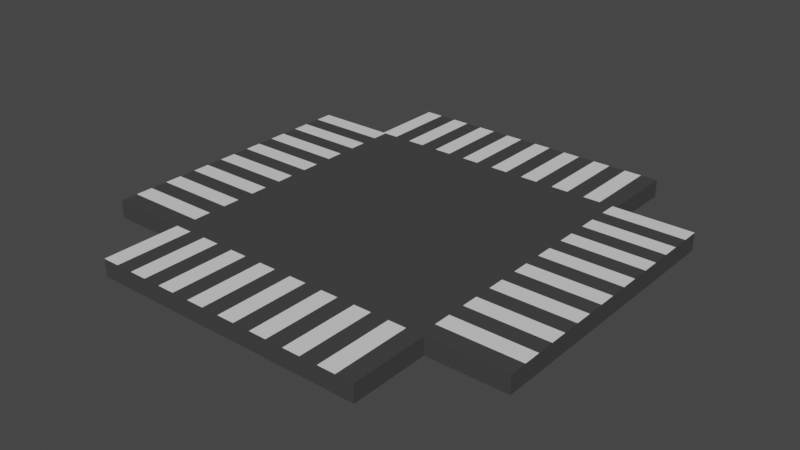 # Source: xroad.blend  (saved by Blender 2.81.16; exported with 4.5.12 LTS)
import bpy
from mathutils import Matrix  # noqa: F401  (used for matrix-valued properties, if any)

bpy.ops.wm.read_factory_settings(use_empty=True)
scene = bpy.context.scene
scene.name = 'Scene'

# ---- collections
col_collection = bpy.data.collections.new('Collection'); scene.collection.children.link(col_collection)

# ---- materials (node trees are filled in below, after node groups)
mat_material = bpy.data.materials.new('Material')
mat_material.alpha_threshold = 0.0
mat_material.use_transparent_shadow = False
mat_material.line_color = (0.0, 0.0, 0.0, 1.0)
mat_material_001 = bpy.data.materials.new('Material.001')
mat_material_001.use_transparent_shadow = False
mat_material_002 = bpy.data.materials.new('Material.002')
mat_material_002.use_transparent_shadow = False
mat_material_005 = bpy.data.materials.new('Material.005')
mat_material_005.alpha_threshold = 0.0
mat_material_005.use_transparent_shadow = False
mat_material_005.line_color = (0.0, 0.0, 0.0, 1.0)
mat_material_004 = bpy.data.materials.new('Material.004')
mat_material_004.use_transparent_shadow = False
mat_material_003 = bpy.data.materials.new('Material.003')
mat_material_003.use_transparent_shadow = False

# ---- material node trees
mat_material.use_nodes = True; mat_material.node_tree.nodes.clear()
_N = mat_material.node_tree.nodes; _L = mat_material.node_tree.links
n0 = _N.new('ShaderNodeOutputMaterial'); n0.name = 'Material Output'; n0.location = (300, 300)
n1 = _N.new('ShaderNodeBsdfPrincipled'); n1.name = 'Principled BSDF'; n1.location = (10, 300)
n1.distribution = 'GGX'
n1.subsurface_method = 'BURLEY'
n1.inputs[2].default_value = 0.4
n1.inputs[3].default_value = 1.45
n1.inputs[27].default_value = (0.0, 0.0, 0.0, 1.0)
n1.inputs[28].default_value = 1.0
_L.new(n1.outputs[0], n0.inputs[0])
n0.is_active_output = True
mat_material_001.use_nodes = True; mat_material_001.node_tree.nodes.clear()
_N = mat_material_001.node_tree.nodes; _L = mat_material_001.node_tree.links
n0 = _N.new('ShaderNodeOutputMaterial'); n0.name = 'Material Output'; n0.location = (300, 300)
n1 = _N.new('ShaderNodeBsdfPrincipled'); n1.name = 'Principled BSDF'; n1.location = (10, 300)
n1.distribution = 'GGX'
n1.subsurface_method = 'BURLEY'
n1.inputs[3].default_value = 1.45
n1.inputs[27].default_value = (0.0, 0.0, 0.0, 1.0)
n1.inputs[28].default_value = 1.0
_L.new(n1.outputs[0], n0.inputs[0])
n0.is_active_output = True
mat_material_002.use_nodes = True; mat_material_002.node_tree.nodes.clear()
_N = mat_material_002.node_tree.nodes; _L = mat_material_002.node_tree.links
n0 = _N.new('ShaderNodeOutputMaterial'); n0.name = 'Material Output'; n0.location = (300, 300)
n1 = _N.new('ShaderNodeBsdfPrincipled'); n1.name = 'Principled BSDF'; n1.location = (10, 300)
n1.distribution = 'GGX'
n1.subsurface_method = 'BURLEY'
n1.inputs[0].default_value = (0.05395, 0.05395, 0.05395, 1.0)
n1.inputs[3].default_value = 1.45
n1.inputs[27].default_value = (0.0, 0.0, 0.0, 1.0)
n1.inputs[28].default_value = 1.0
_L.new(n1.outputs[0], n0.inputs[0])
n0.is_active_output = True
mat_material_005.use_nodes = True; mat_material_005.node_tree.nodes.clear()
_N = mat_material_005.node_tree.nodes; _L = mat_material_005.node_tree.links
n0 = _N.new('ShaderNodeOutputMaterial'); n0.name = 'Material Output'; n0.location = (300, 300)
n1 = _N.new('ShaderNodeBsdfPrincipled'); n1.name = 'Principled BSDF'; n1.location = (10, 300)
n1.distribution = 'GGX'
n1.subsurface_method = 'BURLEY'
n1.inputs[2].default_value = 0.4
n1.inputs[3].default_value = 1.45
n1.inputs[27].default_value = (0.0, 0.0, 0.0, 1.0)
n1.inputs[28].default_value = 1.0
_L.new(n1.outputs[0], n0.inputs[0])
n0.is_active_output = True
mat_material_004.use_nodes = True; mat_material_004.node_tree.nodes.clear()
_N = mat_material_004.node_tree.nodes; _L = mat_material_004.node_tree.links
n0 = _N.new('ShaderNodeOutputMaterial'); n0.name = 'Material Output'; n0.location = (300, 300)
n1 = _N.new('ShaderNodeBsdfPrincipled'); n1.name = 'Principled BSDF'; n1.location = (10, 300)
n1.distribution = 'GGX'
n1.subsurface_method = 'BURLEY'
n1.inputs[3].default_value = 1.45
n1.inputs[27].default_value = (0.0, 0.0, 0.0, 1.0)
n1.inputs[28].default_value = 1.0
_L.new(n1.outputs[0], n0.inputs[0])
n0.is_active_output = True
mat_material_003.use_nodes = True; mat_material_003.node_tree.nodes.clear()
_N = mat_material_003.node_tree.nodes; _L = mat_material_003.node_tree.links
n0 = _N.new('ShaderNodeOutputMaterial'); n0.name = 'Material Output'; n0.location = (300, 300)
n1 = _N.new('ShaderNodeBsdfPrincipled'); n1.name = 'Principled BSDF'; n1.location = (10, 300)
n1.distribution = 'GGX'
n1.subsurface_method = 'BURLEY'
n1.inputs[0].default_value = (0.05395, 0.05395, 0.05395, 1.0)
n1.inputs[3].default_value = 1.45
n1.inputs[27].default_value = (0.0, 0.0, 0.0, 1.0)
n1.inputs[28].default_value = 1.0
_L.new(n1.outputs[0], n0.inputs[0])
n0.is_active_output = True

# ---- world
world_world = bpy.data.worlds.new('World'); scene.world = world_world
world_world.use_nodes = True; world_world.node_tree.nodes.clear()
_N = world_world.node_tree.nodes; _L = world_world.node_tree.links
n0 = _N.new('ShaderNodeOutputWorld'); n0.name = 'World Output'; n0.location = (300, 300)
n1 = _N.new('ShaderNodeBackground'); n1.name = 'Background'; n1.location = (10, 300)
n1.inputs[0].default_value = (0.05088, 0.05088, 0.05088, 1.0)
_L.new(n1.outputs[0], n0.inputs[0])
n0.is_active_output = True
world_world.color = (0.05088, 0.05088, 0.05088)
world_world.use_sun_shadow = False
world_world.sun_shadow_jitter_overblur = 0.0

# ---- meshes
me_cube = bpy.data.meshes.new('Cube')
me_cube.from_pydata([(1.0, 1.0, 1.055), (1.0, 1.0, -1.0), (1.0, -1.0, 1.055), (1.0, -1.0, -1.0), (-1.0, 1.0, 1.055), (-1.0, 1.0, -1.0), (-1.0, -1.0, 1.055), (-1.0, -1.0, -1.0), (0.6409, -1.56, 0.9883), (0.6409, -1.56, -1.0), (-0.6409, -1.56, 0.9883), (-0.6409, -1.56, -1.0), (0.6409, 1.56, 0.9883), (0.6409, 1.56, -1.0), (-0.6409, 1.56, 0.9883), (-0.6409, 1.56, -1.0), (1.0, 0.0, -1.0), (-1.0, 0.0, 1.055), (-1.0, 0.0, -1.0), (1.0, 0.0, 1.055), (-5.96e-08, 1.56, -1.0), (-5.96e-08, 1.56, 0.9883), (5.96e-08, -1.56, -1.0), (5.96e-08, -1.56, 0.9883), (-1.0, -0.5, -1.0), (1.0, -0.5, 1.055), (1.0, -0.5, -1.0), (-1.0, -0.5, 1.055), (1.0, 0.5, -1.0), (-1.0, 0.5, 1.055), (-1.0, 0.5, -1.0), (1.0, 0.5, 1.055), (0.3205, 1.56, 0.9883), (0.3205, -1.56, -1.0), (0.3205, 1.56, -1.0), (0.3205, -1.56, 0.9883), (-0.3205, 1.56, -1.0), (-0.3205, -1.56, 0.9883), (-0.3205, 1.56, 0.9883), (-0.3205, -1.56, -1.0), (0.4807, 1.56, 0.9883), (0.4807, -1.56, -1.0), (0.4807, 1.56, -1.0), (0.4807, -1.56, 0.9883), (-0.4807, 1.56, -1.0), (-0.4807, -1.56, 0.9883), (-0.4807, 1.56, 0.9883), (-0.4807, -1.56, -1.0), (0.1602, 1.56, -1.0), (0.1602, -1.56, 0.9883), (0.1602, 1.56, 0.9883), (0.1602, -1.56, -1.0), (-0.1602, 1.56, 0.9883), (-0.1602, -1.56, -1.0), (-0.1602, 1.56, -1.0), (-0.1602, -1.56, 0.9883), (-1.0, -0.75, -1.0), (1.0, -0.75, 1.055), (1.0, -0.75, -1.0), (-1.0, -0.75, 1.055), (1.0, -0.25, -1.0), (-1.0, -0.25, 1.055), (-1.0, -0.25, -1.0), (1.0, -0.25, 1.055), (-1.0, 0.25, -1.0), (1.0, 0.25, 1.055), (1.0, 0.25, -1.0), (-1.0, 0.25, 1.055), (1.0, 0.75, -1.0), (-1.0, 0.75, 1.055), (-1.0, 0.75, -1.0), (1.0, 0.75, 1.055), (1.0, 0.375, -1.0), (-1.0, 0.375, 1.055), (-1.0, 0.375, -1.0), (1.0, 0.375, 1.055), (-1.0, 0.125, -1.0), (1.0, 0.125, 1.055), (1.0, 0.125, -1.0), (-1.0, 0.125, 1.055), (1.0, -0.125, -1.0), (-1.0, -0.125, 1.055), (-1.0, -0.125, -1.0), (1.0, -0.125, 1.055), (-1.0, -0.375, -1.0), (1.0, -0.375, 1.055), (1.0, -0.375, -1.0), (-1.0, -0.375, 1.055), (1.0, -0.625, -1.0), (-1.0, -0.625, 1.055), (-1.0, -0.625, -1.0), (1.0, -0.625, 1.055), (-1.0, -0.875, -1.0), (1.0, -0.875, 1.055), (1.0, -0.875, -1.0), (-1.0, -0.875, 1.055), (1.0, 0.875, -1.0), (-1.0, 0.875, 1.055), (-1.0, 0.875, -1.0), (1.0, 0.875, 1.055), (0.5608, 1.56, 0.9883), (0.5608, -1.56, -1.0), (0.5608, 1.56, -1.0), (0.5608, -1.56, 0.9883), (0.4006, 1.56, -1.0), (0.4006, -1.56, 0.9883), (0.4006, 1.56, 0.9883), (0.4006, -1.56, -1.0), (0.2404, 1.56, 0.9883), (0.2404, -1.56, -1.0), (0.2404, 1.56, -1.0), (0.2404, -1.56, 0.9883), (0.08012, 1.56, -1.0), (0.08012, -1.56, 0.9883), (0.08012, 1.56, 0.9883), (0.08012, -1.56, -1.0), (-0.08012, 1.56, 0.9883), (-0.08012, -1.56, -1.0), (-0.08012, 1.56, -1.0), (-0.08012, -1.56, 0.9883), (-0.2404, 1.56, -1.0), (-0.2404, -1.56, 0.9883), (-0.2404, 1.56, 0.9883), (-0.2404, -1.56, -1.0), (-0.4006, 1.56, 0.9883), (-0.4006, -1.56, -1.0), (-0.4006, 1.56, -1.0), (-0.4006, -1.56, 0.9883), (-0.5608, 1.56, -1.0), (-0.5608, -1.56, 0.9883), (-0.5608, 1.56, 0.9883), (-0.5608, -1.56, -1.0), (-1.0, 0.625, -1.0), (1.0, 0.625, 1.055), (1.0, 0.625, -1.0), (-1.0, 0.625, 1.055), (0.0, -1.0, 1.055), (0.0, 1.0, 1.055), (0.0, 1.0, -1.0), (0.0, -1.0, -1.0), (0.0, 0.0, 1.055), (0.0, 0.0, -1.0), (0.0, -0.5, -1.0), (0.0, -0.5, 1.055), (0.0, 0.5, 1.055), (0.0, 0.5, -1.0), (0.0, -0.75, -1.0), (0.0, -0.75, 1.055), (0.0, -0.25, 1.055), (0.0, -0.25, -1.0), (0.0, 0.25, -1.0), (0.0, 0.25, 1.055), (0.0, 0.75, 1.055), (0.0, 0.75, -1.0), (0.0, 0.375, 1.055), (0.0, 0.375, -1.0), (0.0, 0.125, -1.0), (0.0, 0.125, 1.055), (0.0, -0.125, 1.055), (0.0, -0.125, -1.0), (0.0, -0.375, -1.0), (0.0, -0.375, 1.055), (0.0, -0.625, 1.055), (0.0, -0.625, -1.0), (0.0, -0.875, -1.0), (0.0, -0.875, 1.055), (0.0, 0.875, 1.055), (0.0, 0.875, -1.0), (0.0, 0.625, -1.0), (0.0, 0.625, 1.055), (0.5, 1.0, 1.055), (0.5, -1.0, -1.0), (0.5, 0.0, 1.055), (0.5, 0.0, -1.0), (0.5, -0.5, -1.0), (0.5, -0.5, 1.055), (0.5, 0.5, 1.055), (0.5, 0.5, -1.0), (0.5, -0.75, -1.0), (0.5, -0.75, 1.055), (0.5, -0.25, 1.055), (0.5, -0.25, -1.0), (0.5, 0.25, -1.0), (0.5, 0.25, 1.055), (0.5, 0.75, 1.055), (0.5, 0.75, -1.0), (0.5, 0.375, 1.055), (0.5, 0.375, -1.0), (0.5, 0.125, -1.0), (0.5, 0.125, 1.055), (0.5, -0.125, 1.055), (0.5, -0.125, -1.0), (0.5, -0.375, -1.0), (0.5, -0.375, 1.055), (0.5, -0.625, 1.055), (0.5, -0.625, -1.0), (0.5, -0.875, -1.0), (0.5, -0.875, 1.055), (0.5, 0.875, 1.055), (0.5, 0.875, -1.0), (0.5, 0.625, -1.0), (0.5, 0.625, 1.055), (0.5, -1.0, 1.055), (0.5, 1.0, -1.0), (0.75, 1.0, 1.055), (0.75, -1.0, -1.0), (0.75, 0.0, 1.055), (0.75, 0.0, -1.0), (0.75, -0.5, -1.0), (0.75, -0.5, 1.055), (0.75, 0.5, 1.055), (0.75, 0.5, -1.0), (0.75, -0.75, -1.0), (0.75, -0.75, 1.055), (0.75, -0.25, 1.055), (0.75, -0.25, -1.0), (0.75, 0.25, -1.0), (0.75, 0.25, 1.055), (0.75, 0.75, 1.055), (0.75, 0.75, -1.0), (0.75, 0.375, 1.055), (0.75, 0.375, -1.0), (0.75, 0.125, -1.0), (0.75, 0.125, 1.055), (0.75, -0.125, 1.055), (0.75, -0.125, -1.0), (0.75, -0.375, -1.0), (0.75, -0.375, 1.055), (0.75, -0.625, 1.055), (0.75, -0.625, -1.0), (0.75, -0.875, -1.0), (0.75, -0.875, 1.055), (0.75, 0.875, 1.055), (0.75, 0.875, -1.0), (0.75, 0.625, -1.0), (0.75, 0.625, 1.055), (0.75, -1.0, 1.055), (0.75, 1.0, -1.0), (0.625, -1.0, 1.055), (0.625, 1.0, -1.0), (0.625, 1.0, 1.055), (0.625, -1.0, -1.0), (0.625, 0.0, 1.055), (0.625, 0.0, -1.0), (0.625, -0.5, -1.0), (0.625, -0.5, 1.055), (0.625, 0.5, 1.055), (0.625, 0.5, -1.0), (0.625, -0.75, -1.0), (0.625, -0.75, 1.055), (0.625, -0.25, 1.055), (0.625, -0.25, -1.0), (0.625, 0.25, -1.0), (0.625, 0.25, 1.055), (0.625, 0.75, 1.055), (0.625, 0.75, -1.0), (0.625, 0.375, 1.055), (0.625, 0.375, -1.0), (0.625, 0.125, -1.0), (0.625, 0.125, 1.055), (0.625, -0.125, 1.055), (0.625, -0.125, -1.0), (0.625, -0.375, -1.0), (0.625, -0.375, 1.055), (0.625, -0.625, 1.055), (0.625, -0.625, -1.0), (0.625, -0.875, -1.0), (0.625, -0.875, 1.055), (0.625, 0.875, 1.055), (0.625, 0.875, -1.0), (0.625, 0.625, -1.0), (0.625, 0.625, 1.055), (-0.5, -1.0, 1.055), (-0.5, 1.0, -1.0), (-0.5, 1.0, 1.055), (-0.5, -1.0, -1.0), (-0.5, 0.0, 1.055), (-0.5, 0.0, -1.0), (-0.5, -0.5, -1.0), (-0.5, -0.5, 1.055), (-0.5, 0.5, 1.055), (-0.5, 0.5, -1.0), (-0.5, -0.75, -1.0), (-0.5, -0.75, 1.055), (-0.5, -0.25, 1.055), (-0.5, -0.25, -1.0), (-0.5, 0.25, -1.0), (-0.5, 0.25, 1.055), (-0.5, 0.75, 1.055), (-0.5, 0.75, -1.0), (-0.5, 0.375, 1.055), (-0.5, 0.375, -1.0), (-0.5, 0.125, -1.0), (-0.5, 0.125, 1.055), (-0.5, -0.125, 1.055), (-0.5, -0.125, -1.0), (-0.5, -0.375, -1.0), (-0.5, -0.375, 1.055), (-0.5, -0.625, 1.055), (-0.5, -0.625, -1.0), (-0.5, -0.875, -1.0), (-0.5, -0.875, 1.055), (-0.5, 0.875, 1.055), (-0.5, 0.875, -1.0), (-0.5, 0.625, -1.0), (-0.5, 0.625, 1.055), (-0.75, -1.0, 1.055), (-0.75, 1.0, -1.0), (-0.75, 1.0, 1.055), (-0.75, -1.0, -1.0), (-0.75, 0.0, 1.055), (-0.75, 0.0, -1.0), (-0.75, -0.5, -1.0), (-0.75, -0.5, 1.055), (-0.75, 0.5, 1.055), (-0.75, 0.5, -1.0), (-0.75, -0.75, -1.0), (-0.75, -0.75, 1.055), (-0.75, -0.25, 1.055), (-0.75, -0.25, -1.0), (-0.75, 0.25, -1.0), (-0.75, 0.25, 1.055), (-0.75, 0.75, 1.055), (-0.75, 0.75, -1.0), (-0.75, 0.375, 1.055), (-0.75, 0.375, -1.0), (-0.75, 0.125, -1.0), (-0.75, 0.125, 1.055), (-0.75, -0.125, 1.055), (-0.75, -0.125, -1.0), (-0.75, -0.375, -1.0), (-0.75, -0.375, 1.055), (-0.75, -0.625, 1.055), (-0.75, -0.625, -1.0), (-0.75, -0.875, -1.0), (-0.75, -0.875, 1.055), (-0.75, 0.875, 1.055), (-0.75, 0.875, -1.0), (-0.75, 0.625, -1.0), (-0.75, 0.625, 1.055), (-0.625, 1.0, 1.055), (-0.625, -1.0, -1.0), (-0.625, 0.0, 1.055), (-0.625, 0.0, -1.0), (-0.625, -0.5, -1.0), (-0.625, -0.5, 1.055), (-0.625, 0.5, 1.055), (-0.625, 0.5, -1.0), (-0.625, -0.75, -1.0), (-0.625, -0.75, 1.055), (-0.625, -0.25, 1.055), (-0.625, -0.25, -1.0), (-0.625, 0.25, -1.0), (-0.625, 0.25, 1.055), (-0.625, 0.75, 1.055), (-0.625, 0.75, -1.0), (-0.625, 0.375, 1.055), (-0.625, 0.375, -1.0), (-0.625, 0.125, -1.0), (-0.625, 0.125, 1.055), (-0.625, -0.125, 1.055), (-0.625, -0.125, -1.0), (-0.625, -0.375, -1.0), (-0.625, -0.375, 1.055), (-0.625, -0.625, 1.055), (-0.625, -0.625, -1.0), (-0.625, -0.875, -1.0), (-0.625, -0.875, 1.055), (-0.625, 0.875, 1.055), (-0.625, 0.875, -1.0), (-0.625, 0.625, -1.0), (-0.625, 0.625, 1.055), (-0.625, -1.0, 1.055), (-0.625, 1.0, -1.0)], [], [(233, 237, 1, 96), (97, 4, 5, 98), (309, 306, 6, 7), (335, 95, 6, 306), (100, 12, 13, 102), (129, 10, 11, 131), (100, 103, 8, 12), (14, 15, 11, 10), (308, 307, 5, 4), (99, 96, 1, 0), (8, 9, 13, 12), (102, 13, 9, 101), (83, 80, 16, 19), (327, 79, 17, 310), (81, 17, 18, 82), (225, 207, 16, 80), (118, 20, 22, 117), (116, 119, 23, 21), (113, 23, 22, 115), (116, 21, 20, 118), (229, 208, 26, 88), (89, 27, 24, 90), (91, 88, 26, 25), (331, 87, 27, 313), (339, 135, 29, 314), (75, 72, 28, 31), (73, 29, 30, 74), (221, 211, 28, 72), (105, 35, 33, 107), (110, 34, 33, 109), (108, 111, 35, 32), (108, 32, 34, 110), (124, 38, 36, 126), (124, 127, 37, 38), (126, 36, 39, 125), (121, 37, 39, 123), (103, 43, 41, 101), (104, 42, 41, 107), (106, 105, 43, 40), (106, 40, 42, 104), (128, 44, 47, 131), (130, 129, 45, 46), (130, 46, 44, 128), (127, 45, 47, 125), (114, 50, 48, 112), (114, 113, 49, 50), (112, 48, 51, 115), (111, 49, 51, 109), (119, 55, 53, 117), (122, 52, 54, 120), (122, 121, 55, 52), (120, 54, 53, 123), (93, 94, 58, 57), (95, 59, 56, 92), (230, 212, 58, 94), (332, 89, 59, 317), (328, 81, 61, 318), (226, 215, 60, 86), (87, 61, 62, 84), (85, 86, 60, 63), (222, 216, 66, 78), (79, 67, 64, 76), (77, 78, 66, 65), (324, 73, 67, 321), (336, 97, 69, 322), (133, 134, 68, 71), (135, 69, 70, 132), (234, 219, 68, 134), (314, 29, 73, 324), (216, 221, 72, 66), (67, 73, 74, 64), (65, 66, 72, 75), (19, 16, 78, 77), (17, 79, 76, 18), (207, 222, 78, 16), (321, 67, 79, 327), (310, 17, 81, 328), (215, 225, 80, 60), (61, 81, 82, 62), (63, 60, 80, 83), (25, 26, 86, 85), (27, 87, 84, 24), (208, 226, 86, 26), (318, 61, 87, 331), (313, 27, 89, 332), (57, 58, 88, 91), (59, 89, 90, 56), (212, 229, 88, 58), (205, 230, 94, 3), (6, 95, 92, 7), (2, 3, 94, 93), (317, 59, 95, 335), (308, 4, 97, 336), (71, 68, 96, 99), (69, 97, 98, 70), (219, 233, 96, 68), (8, 103, 101, 9), (42, 102, 101, 41), (40, 43, 103, 100), (40, 100, 102, 42), (32, 106, 104, 34), (32, 35, 105, 106), (34, 104, 107, 33), (43, 105, 107, 41), (35, 111, 109, 33), (50, 108, 110, 48), (50, 49, 111, 108), (48, 110, 109, 51), (20, 112, 115, 22), (21, 23, 113, 114), (21, 114, 112, 20), (49, 113, 115, 51), (23, 119, 117, 22), (52, 116, 118, 54), (52, 55, 119, 116), (54, 118, 117, 53), (36, 120, 123, 39), (38, 37, 121, 122), (38, 122, 120, 36), (55, 121, 123, 53), (37, 127, 125, 39), (44, 126, 125, 47), (46, 45, 127, 124), (46, 124, 126, 44), (14, 130, 128, 15), (14, 10, 129, 130), (15, 128, 131, 11), (45, 129, 131, 47), (211, 234, 134, 28), (29, 135, 132, 30), (31, 28, 134, 133), (322, 69, 135, 339), (184, 152, 169, 201), (281, 304, 168, 145), (289, 303, 167, 153), (170, 137, 166, 198), (179, 147, 165, 197), (275, 300, 164, 139), (282, 299, 163, 146), (175, 143, 162, 194), (180, 148, 161, 193), (278, 296, 160, 142), (285, 295, 159, 149), (172, 140, 158, 190), (183, 151, 157, 189), (277, 292, 156, 141), (286, 291, 155, 150), (176, 144, 154, 186), (304, 289, 153, 168), (198, 166, 152, 184), (186, 154, 151, 183), (292, 286, 150, 156), (296, 285, 149, 160), (190, 158, 148, 180), (194, 162, 147, 179), (300, 282, 146, 164), (291, 281, 145, 155), (201, 169, 144, 176), (193, 161, 143, 175), (299, 278, 142, 163), (295, 277, 141, 159), (189, 157, 140, 172), (170, 203, 138, 137), (197, 165, 136, 202), (171, 202, 136, 139), (303, 273, 138, 167), (241, 238, 202, 171), (267, 197, 202, 238), (240, 239, 203, 170), (259, 189, 172, 242), (263, 193, 175, 245), (271, 201, 176, 246), (264, 194, 179, 249), (260, 190, 180, 250), (256, 186, 183, 253), (268, 198, 184, 254), (246, 176, 186, 256), (253, 183, 189, 259), (242, 172, 190, 260), (250, 180, 193, 263), (245, 175, 194, 264), (249, 179, 197, 267), (240, 170, 198, 268), (254, 184, 201, 271), (145, 168, 200, 177), (153, 167, 199, 185), (139, 164, 196, 171), (146, 163, 195, 178), (142, 160, 192, 174), (149, 159, 191, 181), (141, 156, 188, 173), (150, 155, 187, 182), (168, 153, 185, 200), (156, 150, 182, 188), (160, 149, 181, 192), (164, 146, 178, 196), (155, 145, 177, 187), (163, 142, 174, 195), (159, 141, 173, 191), (167, 138, 203, 199), (71, 218, 235, 133), (0, 204, 232, 99), (57, 213, 231, 93), (25, 209, 228, 91), (63, 214, 227, 85), (19, 206, 224, 83), (65, 217, 223, 77), (31, 210, 220, 75), (99, 232, 218, 71), (75, 220, 217, 65), (83, 224, 214, 63), (91, 228, 213, 57), (133, 235, 210, 31), (85, 227, 209, 25), (77, 223, 206, 19), (0, 1, 237, 204), (93, 231, 236, 2), (3, 2, 236, 205), (247, 270, 234, 211), (255, 269, 233, 219), (241, 266, 230, 205), (248, 265, 229, 212), (244, 262, 226, 208), (251, 261, 225, 215), (243, 258, 222, 207), (252, 257, 221, 216), (270, 255, 219, 234), (258, 252, 216, 222), (262, 251, 215, 226), (266, 248, 212, 230), (257, 247, 211, 221), (265, 244, 208, 229), (261, 243, 207, 225), (269, 239, 237, 233), (199, 203, 239, 269), (191, 173, 243, 261), (195, 174, 244, 265), (187, 177, 247, 257), (196, 178, 248, 266), (192, 181, 251, 262), (188, 182, 252, 258), (200, 185, 255, 270), (182, 187, 257, 252), (173, 188, 258, 243), (181, 191, 261, 251), (174, 192, 262, 244), (178, 195, 265, 248), (171, 196, 266, 241), (185, 199, 269, 255), (177, 200, 270, 247), (218, 254, 271, 235), (204, 240, 268, 232), (213, 249, 267, 231), (209, 245, 264, 228), (214, 250, 263, 227), (206, 242, 260, 224), (217, 253, 259, 223), (210, 246, 256, 220), (232, 268, 254, 218), (220, 256, 253, 217), (224, 260, 250, 214), (228, 264, 249, 213), (235, 271, 246, 210), (227, 263, 245, 209), (223, 259, 242, 206), (204, 237, 239, 240), (231, 267, 238, 236), (205, 236, 238, 241), (369, 373, 273, 303), (361, 343, 277, 295), (365, 344, 278, 299), (357, 347, 281, 291), (366, 348, 282, 300), (362, 351, 285, 296), (358, 352, 286, 292), (370, 355, 289, 304), (352, 357, 291, 286), (343, 358, 292, 277), (351, 361, 295, 285), (344, 362, 296, 278), (348, 365, 299, 282), (341, 366, 300, 275), (355, 369, 303, 289), (347, 370, 304, 281), (152, 288, 305, 169), (137, 274, 302, 166), (147, 283, 301, 165), (143, 279, 298, 162), (148, 284, 297, 161), (140, 276, 294, 158), (151, 287, 293, 157), (144, 280, 290, 154), (166, 302, 288, 152), (154, 290, 287, 151), (158, 294, 284, 148), (162, 298, 283, 147), (169, 305, 280, 144), (161, 297, 279, 143), (157, 293, 276, 140), (137, 138, 273, 274), (165, 301, 272, 136), (139, 136, 272, 275), (30, 132, 338, 315), (70, 98, 337, 323), (7, 92, 334, 309), (56, 90, 333, 316), (24, 84, 330, 312), (62, 82, 329, 319), (18, 76, 326, 311), (64, 74, 325, 320), (132, 70, 323, 338), (76, 64, 320, 326), (84, 62, 319, 330), (92, 56, 316, 334), (74, 30, 315, 325), (90, 24, 312, 333), (82, 18, 311, 329), (98, 5, 307, 337), (354, 322, 339, 371), (340, 308, 336, 368), (349, 317, 335, 367), (345, 313, 332, 364), (350, 318, 331, 363), (342, 310, 328, 360), (353, 321, 327, 359), (346, 314, 324, 356), (368, 336, 322, 354), (356, 324, 321, 353), (360, 328, 318, 350), (364, 332, 317, 349), (371, 339, 314, 346), (363, 331, 313, 345), (359, 327, 310, 342), (340, 373, 307, 308), (367, 335, 306, 372), (341, 372, 306, 309), (275, 272, 372, 341), (301, 367, 372, 272), (274, 273, 373, 340), (293, 359, 342, 276), (297, 363, 345, 279), (305, 371, 346, 280), (298, 364, 349, 283), (294, 360, 350, 284), (290, 356, 353, 287), (302, 368, 354, 288), (280, 346, 356, 290), (287, 353, 359, 293), (276, 342, 360, 294), (284, 350, 363, 297), (279, 345, 364, 298), (283, 349, 367, 301), (274, 340, 368, 302), (288, 354, 371, 305), (315, 338, 370, 347), (323, 337, 369, 355), (309, 334, 366, 341), (316, 333, 365, 348), (312, 330, 362, 344), (319, 329, 361, 351), (311, 326, 358, 343), (320, 325, 357, 352), (338, 323, 355, 370), (326, 320, 352, 358), (330, 319, 351, 362), (334, 316, 348, 366), (325, 315, 347, 357), (333, 312, 344, 365), (329, 311, 343, 361), (337, 307, 373, 369)])
me_cube.polygons.foreach_set('material_index', [2, 2, 2, 2, 5, 5, 5, 5, 2, 2, 5, 5, 2, 2, 2, 2, 5, 5, 5, 5, 2, 2, 2, 2, 2, 2, 2, 2, 5, 5, 5, 5, 5, 5, 5, 5, 5, 5, 5, 5, 5, 5, 5, 5, 5, 5, 5, 5, 5, 5, 5, 5, 2, 2, 2, 2, 2, 2, 2, 2, 2, 2, 2, 2, 2, 2, 2, 2, 3, 2, 2, 2, 2, 2, 2, 3, 3, 2, 2, 2, 2, 2, 2, 3, 3, 2, 2, 2, 2, 2, 2, 3, 3, 2, 2, 2, 5, 5, 4, 5, 5, 4, 5, 5, 5, 5, 4, 5, 5, 4, 5, 5, 5, 5, 4, 5, 5, 4, 5, 5, 5, 5, 4, 5, 5, 4, 5, 5, 2, 2, 2, 3, 2, 2, 2, 2, 2, 2, 2, 2, 2, 2, 2, 2, 2, 2, 2, 2, 2, 2, 2, 2, 2, 2, 2, 2, 2, 2, 2, 2, 2, 2, 2, 2, 2, 2, 2, 2, 2, 2, 2, 2, 2, 2, 2, 2, 2, 2, 2, 2, 2, 2, 2, 2, 2, 2, 2, 2, 2, 2, 2, 2, 2, 2, 2, 2, 2, 2, 2, 2, 3, 3, 3, 3, 3, 3, 3, 3, 2, 2, 2, 2, 2, 2, 2, 2, 2, 2, 2, 2, 2, 2, 2, 2, 2, 2, 2, 2, 2, 2, 2, 2, 2, 2, 2, 2, 2, 2, 2, 2, 2, 2, 2, 2, 2, 2, 2, 2, 2, 2, 3, 3, 3, 3, 3, 3, 3, 3, 2, 2, 2, 2, 2, 2, 2, 2, 2, 2, 2, 2, 2, 2, 2, 2, 2, 2, 2, 2, 2, 2, 2, 2, 2, 2, 2, 2, 2, 2, 2, 2, 2, 2, 2, 2, 2, 2, 2, 2, 2, 2, 2, 2, 2, 2, 2, 2, 2, 2, 2, 2, 2, 2, 2, 2, 2, 2, 2, 2, 3, 3, 3, 3, 3, 3, 3, 3, 2, 2, 2, 2, 2, 2, 2, 2, 2, 2, 2, 2, 2, 2, 2, 2, 2, 2, 2, 2, 2, 2, 2, 2, 2, 2, 2, 2, 2, 2, 2, 2, 2, 2, 2, 2, 2, 2, 2, 2, 2, 2, 2, 2])
_uv = me_cube.uv_layers.new(name='UVMap')
_uv.uv.foreach_set('vector', [0.3438, 0.5156, 0.3438, 0.5, 0.375, 0.5, 0.375, 0.5156, 0.625, 0.2344, 0.625, 0.25, 0.375, 0.25, 0.375, 0.2344, 0.375, 0.9688, 0.625, 0.9688, 0.625, 1.0, 0.375, 1.0, 0.8438, 0.7344, 0.875, 0.7344, 0.875, 0.75, 0.8438, 0.75, 0.625, 0.2344, 0.625, 0.25, 0.375, 0.25, 0.375, 0.2344, 0.625, 0.7344, 0.625, 0.75, 0.375, 0.75, 0.375, 0.7344, 0.875, 0.5156, 0.625, 0.5156, 0.625, 0.5, 0.875, 0.5, 0.625, 1.0, 0.375, 1.0, 0.375, 0.75, 0.625, 0.75, 0.625, 0.2812, 0.375, 0.2812, 0.375, 0.25, 0.625, 0.25, 0.625, 0.5156, 0.375, 0.5156, 0.375, 0.5, 0.625, 0.5, 0.625, 0.5, 0.375, 0.5, 0.375, 0.25, 0.625, 0.25, 0.125, 0.5156, 0.125, 0.5, 0.375, 0.5, 0.375, 0.5156, 0.625, 0.6406, 0.375, 0.6406, 0.375, 0.625, 0.625, 0.625, 0.8438, 0.6094, 0.875, 0.6094, 0.875, 0.625, 0.8438, 0.625, 0.625, 0.1094, 0.625, 0.125, 0.375, 0.125, 0.375, 0.1094, 0.3438, 0.6406, 0.3438, 0.625, 0.375, 0.625, 0.375, 0.6406, 0.125, 0.6406, 0.125, 0.625, 0.375, 0.625, 0.375, 0.6406, 0.875, 0.6406, 0.625, 0.6406, 0.625, 0.625, 0.875, 0.625, 0.625, 0.6094, 0.625, 0.625, 0.375, 0.625, 0.375, 0.6094, 0.625, 0.1094, 0.625, 0.125, 0.375, 0.125, 0.375, 0.1094, 0.3438, 0.7031, 0.3438, 0.6875, 0.375, 0.6875, 0.375, 0.7031, 0.625, 0.04688, 0.625, 0.0625, 0.375, 0.0625, 0.375, 0.04688, 0.625, 0.7031, 0.375, 0.7031, 0.375, 0.6875, 0.625, 0.6875, 0.8438, 0.6719, 0.875, 0.6719, 0.875, 0.6875, 0.8438, 0.6875, 0.8438, 0.5469, 0.875, 0.5469, 0.875, 0.5625, 0.8438, 0.5625, 0.625, 0.5781, 0.375, 0.5781, 0.375, 0.5625, 0.625, 0.5625, 0.625, 0.1719, 0.625, 0.1875, 0.375, 0.1875, 0.375, 0.1719, 0.3438, 0.5781, 0.3438, 0.5625, 0.375, 0.5625, 0.375, 0.5781, 0.625, 0.5469, 0.625, 0.5625, 0.375, 0.5625, 0.375, 0.5469, 0.125, 0.5781, 0.125, 0.5625, 0.375, 0.5625, 0.375, 0.5781, 0.875, 0.5781, 0.625, 0.5781, 0.625, 0.5625, 0.875, 0.5625, 0.625, 0.1719, 0.625, 0.1875, 0.375, 0.1875, 0.375, 0.1719, 0.625, 0.04688, 0.625, 0.0625, 0.375, 0.0625, 0.375, 0.04688, 0.875, 0.7031, 0.625, 0.7031, 0.625, 0.6875, 0.875, 0.6875, 0.125, 0.7031, 0.125, 0.6875, 0.375, 0.6875, 0.375, 0.7031, 0.625, 0.6719, 0.625, 0.6875, 0.375, 0.6875, 0.375, 0.6719, 0.625, 0.5156, 0.625, 0.5312, 0.375, 0.5312, 0.375, 0.5156, 0.125, 0.5469, 0.125, 0.5312, 0.375, 0.5312, 0.375, 0.5469, 0.875, 0.5469, 0.625, 0.5469, 0.625, 0.5312, 0.875, 0.5312, 0.625, 0.2031, 0.625, 0.2188, 0.375, 0.2188, 0.375, 0.2031, 0.125, 0.7344, 0.125, 0.7188, 0.375, 0.7188, 0.375, 0.7344, 0.875, 0.7344, 0.625, 0.7344, 0.625, 0.7187, 0.875, 0.7188, 0.625, 0.01562, 0.625, 0.03125, 0.375, 0.03125, 0.375, 0.01562, 0.625, 0.7031, 0.625, 0.7187, 0.375, 0.7188, 0.375, 0.7031, 0.625, 0.1406, 0.625, 0.1562, 0.375, 0.1562, 0.375, 0.1406, 0.875, 0.6094, 0.625, 0.6094, 0.625, 0.5938, 0.875, 0.5938, 0.125, 0.6094, 0.125, 0.5938, 0.375, 0.5938, 0.375, 0.6094, 0.625, 0.5781, 0.625, 0.5938, 0.375, 0.5938, 0.375, 0.5781, 0.625, 0.6406, 0.625, 0.6563, 0.375, 0.6562, 0.375, 0.6406, 0.625, 0.07812, 0.625, 0.09375, 0.375, 0.09375, 0.375, 0.07812, 0.875, 0.6719, 0.625, 0.6719, 0.625, 0.6563, 0.875, 0.6563, 0.125, 0.6719, 0.125, 0.6563, 0.375, 0.6562, 0.375, 0.6719, 0.625, 0.7344, 0.375, 0.7344, 0.375, 0.7188, 0.625, 0.7188, 0.625, 0.01562, 0.625, 0.03125, 0.375, 0.03125, 0.375, 0.01562, 0.3438, 0.7344, 0.3438, 0.7188, 0.375, 0.7188, 0.375, 0.7344, 0.8438, 0.7031, 0.875, 0.7031, 0.875, 0.7188, 0.8438, 0.7188, 0.8438, 0.6406, 0.875, 0.6406, 0.875, 0.6562, 0.8438, 0.6562, 0.3438, 0.6719, 0.3438, 0.6562, 0.375, 0.6562, 0.375, 0.6719, 0.625, 0.07812, 0.625, 0.09375, 0.375, 0.09375, 0.375, 0.07812, 0.625, 0.6719, 0.375, 0.6719, 0.375, 0.6562, 0.625, 0.6562, 0.3438, 0.6094, 0.3438, 0.5938, 0.375, 0.5938, 0.375, 0.6094, 0.625, 0.1406, 0.625, 0.1562, 0.375, 0.1562, 0.375, 0.1406, 0.625, 0.6094, 0.375, 0.6094, 0.375, 0.5938, 0.625, 0.5938, 0.8438, 0.5781, 0.875, 0.5781, 0.875, 0.5938, 0.8438, 0.5938, 0.8438, 0.5156, 0.875, 0.5156, 0.875, 0.5312, 0.8438, 0.5312, 0.625, 0.5469, 0.375, 0.5469, 0.375, 0.5312, 0.625, 0.5312, 0.625, 0.2031, 0.625, 0.2188, 0.375, 0.2188, 0.375, 0.2031, 0.3438, 0.5469, 0.3438, 0.5312, 0.375, 0.5312, 0.375, 0.5469, 0.8438, 0.5625, 0.875, 0.5625, 0.875, 0.5781, 0.8438, 0.5781, 0.3438, 0.5938, 0.3438, 0.5781, 0.375, 0.5781, 0.375, 0.5938, 0.625, 0.1562, 0.625, 0.1719, 0.375, 0.1719, 0.375, 0.1562, 0.625, 0.5938, 0.375, 0.5938, 0.375, 0.5781, 0.625, 0.5781, 0.625, 0.625, 0.375, 0.625, 0.375, 0.6094, 0.625, 0.6094, 0.625, 0.125, 0.625, 0.1406, 0.375, 0.1406, 0.375, 0.125, 0.3438, 0.625, 0.3438, 0.6094, 0.375, 0.6094, 0.375, 0.625, 0.8438, 0.5938, 0.875, 0.5938, 0.875, 0.6094, 0.8438, 0.6094, 0.8438, 0.625, 0.875, 0.625, 0.875, 0.6406, 0.8438, 0.6406, 0.3438, 0.6562, 0.3438, 0.6406, 0.375, 0.6406, 0.375, 0.6562, 0.625, 0.09375, 0.625, 0.1094, 0.375, 0.1094, 0.375, 0.09375, 0.625, 0.6562, 0.375, 0.6562, 0.375, 0.6406, 0.625, 0.6406, 0.625, 0.6875, 0.375, 0.6875, 0.375, 0.6719, 0.625, 0.6719, 0.625, 0.0625, 0.625, 0.07812, 0.375, 0.07812, 0.375, 0.0625, 0.3438, 0.6875, 0.3438, 0.6719, 0.375, 0.6719, 0.375, 0.6875, 0.8438, 0.6562, 0.875, 0.6562, 0.875, 0.6719, 0.8438, 0.6719, 0.8438, 0.6875, 0.875, 0.6875, 0.875, 0.7031, 0.8438, 0.7031, 0.625, 0.7188, 0.375, 0.7188, 0.375, 0.7031, 0.625, 0.7031, 0.625, 0.03125, 0.625, 0.04688, 0.375, 0.04688, 0.375, 0.03125, 0.3438, 0.7188, 0.3438, 0.7031, 0.375, 0.7031, 0.375, 0.7188, 0.3438, 0.75, 0.3438, 0.7344, 0.375, 0.7344, 0.375, 0.75, 0.625, 0.0, 0.625, 0.01562, 0.375, 0.01562, 0.375, 0.0, 0.625, 0.75, 0.375, 0.75, 0.375, 0.7344, 0.625, 0.7344, 0.8438, 0.7188, 0.875, 0.7188, 0.875, 0.7344, 0.8438, 0.7344, 0.8438, 0.5, 0.875, 0.5, 0.875, 0.5156, 0.8438, 0.5156, 0.625, 0.5312, 0.375, 0.5312, 0.375, 0.5156, 0.625, 0.5156, 0.625, 0.2188, 0.625, 0.2344, 0.375, 0.2344, 0.375, 0.2188, 0.3438, 0.5312, 0.3438, 0.5156, 0.375, 0.5156, 0.375, 0.5312, 0.625, 0.5, 0.625, 0.5156, 0.375, 0.5156, 0.375, 0.5, 0.125, 0.5312, 0.125, 0.5156, 0.375, 0.5156, 0.375, 0.5312, 0.875, 0.5312, 0.625, 0.5312, 0.625, 0.5156, 0.875, 0.5156, 0.625, 0.2188, 0.625, 0.2344, 0.375, 0.2344, 0.375, 0.2188, 0.625, 0.1875, 0.625, 0.2031, 0.375, 0.2031, 0.375, 0.1875, 0.875, 0.5625, 0.625, 0.5625, 0.625, 0.5469, 0.875, 0.5469, 0.125, 0.5625, 0.125, 0.5469, 0.375, 0.5469, 0.375, 0.5625, 0.625, 0.5312, 0.625, 0.5469, 0.375, 0.5469, 0.375, 0.5312, 0.625, 0.5625, 0.625, 0.5781, 0.375, 0.5781, 0.375, 0.5625, 0.625, 0.1562, 0.625, 0.1719, 0.375, 0.1719, 0.375, 0.1562, 0.875, 0.5938, 0.625, 0.5938, 0.625, 0.5781, 0.875, 0.5781, 0.125, 0.5938, 0.125, 0.5781, 0.375, 0.5781, 0.375, 0.5938, 0.125, 0.625, 0.125, 0.6094, 0.375, 0.6094, 0.375, 0.625, 0.875, 0.625, 0.625, 0.625, 0.625, 0.6094, 0.875, 0.6094, 0.625, 0.125, 0.625, 0.1406, 0.375, 0.1406, 0.375, 0.125, 0.625, 0.5938, 0.625, 0.6094, 0.375, 0.6094, 0.375, 0.5938, 0.625, 0.625, 0.625, 0.6406, 0.375, 0.6406, 0.375, 0.625, 0.625, 0.09375, 0.625, 0.1094, 0.375, 0.1094, 0.375, 0.09375, 0.875, 0.6563, 0.625, 0.6563, 0.625, 0.6406, 0.875, 0.6406, 0.125, 0.6563, 0.125, 0.6406, 0.375, 0.6406, 0.375, 0.6562, 0.125, 0.6875, 0.125, 0.6719, 0.375, 0.6719, 0.375, 0.6875, 0.875, 0.6875, 0.625, 0.6875, 0.625, 0.6719, 0.875, 0.6719, 0.625, 0.0625, 0.625, 0.07812, 0.375, 0.07812, 0.375, 0.0625, 0.625, 0.6563, 0.625, 0.6719, 0.375, 0.6719, 0.375, 0.6562, 0.625, 0.6875, 0.625, 0.7031, 0.375, 0.7031, 0.375, 0.6875, 0.125, 0.7188, 0.125, 0.7031, 0.375, 0.7031, 0.375, 0.7188, 0.875, 0.7188, 0.625, 0.7187, 0.625, 0.7031, 0.875, 0.7031, 0.625, 0.03125, 0.625, 0.04688, 0.375, 0.04688, 0.375, 0.03125, 0.625, 0.0, 0.625, 0.01562, 0.375, 0.01562, 0.375, 0.0, 0.875, 0.75, 0.625, 0.75, 0.625, 0.7344, 0.875, 0.7344, 0.125, 0.75, 0.125, 0.7344, 0.375, 0.7344, 0.375, 0.75, 0.625, 0.7187, 0.625, 0.7344, 0.375, 0.7344, 0.375, 0.7188, 0.3438, 0.5625, 0.3438, 0.5469, 0.375, 0.5469, 0.375, 0.5625, 0.625, 0.1875, 0.625, 0.2031, 0.375, 0.2031, 0.375, 0.1875, 0.625, 0.5625, 0.375, 0.5625, 0.375, 0.5469, 0.625, 0.5469, 0.8438, 0.5312, 0.875, 0.5312, 0.875, 0.5469, 0.8438, 0.5469, 0.6875, 0.5312, 0.75, 0.5312, 0.75, 0.5469, 0.6875, 0.5469, 0.1875, 0.5625, 0.1875, 0.5469, 0.25, 0.5469, 0.25, 0.5625, 0.1875, 0.5312, 0.1875, 0.5156, 0.25, 0.5156, 0.25, 0.5312, 0.6875, 0.5, 0.75, 0.5, 0.75, 0.5156, 0.6875, 0.5156, 0.6875, 0.7188, 0.75, 0.7188, 0.75, 0.7344, 0.6875, 0.7344, 0.1875, 0.75, 0.1875, 0.7344, 0.25, 0.7344, 0.25, 0.75, 0.1875, 0.7188, 0.1875, 0.7031, 0.25, 0.7031, 0.25, 0.7188, 0.6875, 0.6875, 0.75, 0.6875, 0.75, 0.7031, 0.6875, 0.7031, 0.6875, 0.6562, 0.75, 0.6562, 0.75, 0.6719, 0.6875, 0.6719, 0.1875, 0.6875, 0.1875, 0.6719, 0.25, 0.6719, 0.25, 0.6875, 0.1875, 0.6562, 0.1875, 0.6406, 0.25, 0.6406, 0.25, 0.6562, 0.6875, 0.625, 0.75, 0.625, 0.75, 0.6406, 0.6875, 0.6406, 0.6875, 0.5938, 0.75, 0.5938, 0.75, 0.6094, 0.6875, 0.6094, 0.1875, 0.625, 0.1875, 0.6094, 0.25, 0.6094, 0.25, 0.625, 0.1875, 0.5938, 0.1875, 0.5781, 0.25, 0.5781, 0.25, 0.5938, 0.6875, 0.5625, 0.75, 0.5625, 0.75, 0.5781, 0.6875, 0.5781, 0.1875, 0.5469, 0.1875, 0.5312, 0.25, 0.5312, 0.25, 0.5469, 0.6875, 0.5156, 0.75, 0.5156, 0.75, 0.5312, 0.6875, 0.5312, 0.6875, 0.5781, 0.75, 0.5781, 0.75, 0.5938, 0.6875, 0.5938, 0.1875, 0.6094, 0.1875, 0.5938, 0.25, 0.5938, 0.25, 0.6094, 0.1875, 0.6719, 0.1875, 0.6562, 0.25, 0.6562, 0.25, 0.6719, 0.6875, 0.6406, 0.75, 0.6406, 0.75, 0.6562, 0.6875, 0.6562, 0.6875, 0.7031, 0.75, 0.7031, 0.75, 0.7188, 0.6875, 0.7188, 0.1875, 0.7344, 0.1875, 0.7188, 0.25, 0.7188, 0.25, 0.7344, 0.1875, 0.5781, 0.1875, 0.5625, 0.25, 0.5625, 0.25, 0.5781, 0.6875, 0.5469, 0.75, 0.5469, 0.75, 0.5625, 0.6875, 0.5625, 0.6875, 0.6719, 0.75, 0.6719, 0.75, 0.6875, 0.6875, 0.6875, 0.1875, 0.7031, 0.1875, 0.6875, 0.25, 0.6875, 0.25, 0.7031, 0.1875, 0.6406, 0.1875, 0.625, 0.25, 0.625, 0.25, 0.6406, 0.6875, 0.6094, 0.75, 0.6094, 0.75, 0.625, 0.6875, 0.625, 0.625, 0.4375, 0.375, 0.4375, 0.375, 0.375, 0.625, 0.375, 0.6875, 0.7344, 0.75, 0.7344, 0.75, 0.75, 0.6875, 0.75, 0.375, 0.8125, 0.625, 0.8125, 0.625, 0.875, 0.375, 0.875, 0.1875, 0.5156, 0.1875, 0.5, 0.25, 0.5, 0.25, 0.5156, 0.375, 0.7969, 0.625, 0.7969, 0.625, 0.8125, 0.375, 0.8125, 0.6719, 0.7344, 0.6875, 0.7344, 0.6875, 0.75, 0.6719, 0.75, 0.625, 0.4531, 0.375, 0.4531, 0.375, 0.4375, 0.625, 0.4375, 0.6719, 0.6094, 0.6875, 0.6094, 0.6875, 0.625, 0.6719, 0.625, 0.6719, 0.6719, 0.6875, 0.6719, 0.6875, 0.6875, 0.6719, 0.6875, 0.6719, 0.5469, 0.6875, 0.5469, 0.6875, 0.5625, 0.6719, 0.5625, 0.6719, 0.7031, 0.6875, 0.7031, 0.6875, 0.7188, 0.6719, 0.7188, 0.6719, 0.6406, 0.6875, 0.6406, 0.6875, 0.6562, 0.6719, 0.6562, 0.6719, 0.5781, 0.6875, 0.5781, 0.6875, 0.5938, 0.6719, 0.5938, 0.6719, 0.5156, 0.6875, 0.5156, 0.6875, 0.5312, 0.6719, 0.5312, 0.6719, 0.5625, 0.6875, 0.5625, 0.6875, 0.5781, 0.6719, 0.5781, 0.6719, 0.5938, 0.6875, 0.5938, 0.6875, 0.6094, 0.6719, 0.6094, 0.6719, 0.625, 0.6875, 0.625, 0.6875, 0.6406, 0.6719, 0.6406, 0.6719, 0.6562, 0.6875, 0.6562, 0.6875, 0.6719, 0.6719, 0.6719, 0.6719, 0.6875, 0.6875, 0.6875, 0.6875, 0.7031, 0.6719, 0.7031, 0.6719, 0.7188, 0.6875, 0.7188, 0.6875, 0.7344, 0.6719, 0.7344, 0.6719, 0.5, 0.6875, 0.5, 0.6875, 0.5156, 0.6719, 0.5156, 0.6719, 0.5312, 0.6875, 0.5312, 0.6875, 0.5469, 0.6719, 0.5469, 0.25, 0.5625, 0.25, 0.5469, 0.3125, 0.5469, 0.3125, 0.5625, 0.25, 0.5312, 0.25, 0.5156, 0.3125, 0.5156, 0.3125, 0.5312, 0.25, 0.75, 0.25, 0.7344, 0.3125, 0.7344, 0.3125, 0.75, 0.25, 0.7188, 0.25, 0.7031, 0.3125, 0.7031, 0.3125, 0.7188, 0.25, 0.6875, 0.25, 0.6719, 0.3125, 0.6719, 0.3125, 0.6875, 0.25, 0.6562, 0.25, 0.6406, 0.3125, 0.6406, 0.3125, 0.6562, 0.25, 0.625, 0.25, 0.6094, 0.3125, 0.6094, 0.3125, 0.625, 0.25, 0.5938, 0.25, 0.5781, 0.3125, 0.5781, 0.3125, 0.5938, 0.25, 0.5469, 0.25, 0.5312, 0.3125, 0.5312, 0.3125, 0.5469, 0.25, 0.6094, 0.25, 0.5938, 0.3125, 0.5938, 0.3125, 0.6094, 0.25, 0.6719, 0.25, 0.6562, 0.3125, 0.6562, 0.3125, 0.6719, 0.25, 0.7344, 0.25, 0.7188, 0.3125, 0.7188, 0.3125, 0.7344, 0.25, 0.5781, 0.25, 0.5625, 0.3125, 0.5625, 0.3125, 0.5781, 0.25, 0.7031, 0.25, 0.6875, 0.3125, 0.6875, 0.3125, 0.7031, 0.25, 0.6406, 0.25, 0.625, 0.3125, 0.625, 0.3125, 0.6406, 0.25, 0.5156, 0.25, 0.5, 0.3125, 0.5, 0.3125, 0.5156, 0.625, 0.5312, 0.6562, 0.5312, 0.6562, 0.5469, 0.625, 0.5469, 0.625, 0.5, 0.6562, 0.5, 0.6562, 0.5156, 0.625, 0.5156, 0.625, 0.7188, 0.6562, 0.7188, 0.6562, 0.7344, 0.625, 0.7344, 0.625, 0.6875, 0.6562, 0.6875, 0.6562, 0.7031, 0.625, 0.7031, 0.625, 0.6562, 0.6562, 0.6562, 0.6562, 0.6719, 0.625, 0.6719, 0.625, 0.625, 0.6562, 0.625, 0.6562, 0.6406, 0.625, 0.6406, 0.625, 0.5938, 0.6562, 0.5938, 0.6562, 0.6094, 0.625, 0.6094, 0.625, 0.5625, 0.6562, 0.5625, 0.6562, 0.5781, 0.625, 0.5781, 0.625, 0.5156, 0.6562, 0.5156, 0.6562, 0.5312, 0.625, 0.5312, 0.625, 0.5781, 0.6562, 0.5781, 0.6562, 0.5938, 0.625, 0.5938, 0.625, 0.6406, 0.6562, 0.6406, 0.6562, 0.6562, 0.625, 0.6562, 0.625, 0.7031, 0.6562, 0.7031, 0.6562, 0.7188, 0.625, 0.7188, 0.625, 0.5469, 0.6562, 0.5469, 0.6562, 0.5625, 0.625, 0.5625, 0.625, 0.6719, 0.6562, 0.6719, 0.6562, 0.6875, 0.625, 0.6875, 0.625, 0.6094, 0.6562, 0.6094, 0.6562, 0.625, 0.625, 0.625, 0.625, 0.5, 0.375, 0.5, 0.375, 0.4688, 0.625, 0.4688, 0.625, 0.7344, 0.6562, 0.7344, 0.6562, 0.75, 0.625, 0.75, 0.375, 0.75, 0.625, 0.75, 0.625, 0.7812, 0.375, 0.7812, 0.3281, 0.5625, 0.3281, 0.5469, 0.3438, 0.5469, 0.3438, 0.5625, 0.3281, 0.5312, 0.3281, 0.5156, 0.3438, 0.5156, 0.3438, 0.5312, 0.3281, 0.75, 0.3281, 0.7344, 0.3438, 0.7344, 0.3438, 0.75, 0.3281, 0.7188, 0.3281, 0.7031, 0.3438, 0.7031, 0.3438, 0.7188, 0.3281, 0.6875, 0.3281, 0.6719, 0.3438, 0.6719, 0.3438, 0.6875, 0.3281, 0.6562, 0.3281, 0.6406, 0.3438, 0.6406, 0.3438, 0.6562, 0.3281, 0.625, 0.3281, 0.6094, 0.3438, 0.6094, 0.3438, 0.625, 0.3281, 0.5938, 0.3281, 0.5781, 0.3438, 0.5781, 0.3438, 0.5938, 0.3281, 0.5469, 0.3281, 0.5312, 0.3438, 0.5312, 0.3438, 0.5469, 0.3281, 0.6094, 0.3281, 0.5938, 0.3438, 0.5938, 0.3438, 0.6094, 0.3281, 0.6719, 0.3281, 0.6562, 0.3438, 0.6562, 0.3438, 0.6719, 0.3281, 0.7344, 0.3281, 0.7188, 0.3438, 0.7188, 0.3438, 0.7344, 0.3281, 0.5781, 0.3281, 0.5625, 0.3438, 0.5625, 0.3438, 0.5781, 0.3281, 0.7031, 0.3281, 0.6875, 0.3438, 0.6875, 0.3438, 0.7031, 0.3281, 0.6406, 0.3281, 0.625, 0.3438, 0.625, 0.3438, 0.6406, 0.3281, 0.5156, 0.3281, 0.5, 0.3438, 0.5, 0.3438, 0.5156, 0.3125, 0.5156, 0.3125, 0.5, 0.3281, 0.5, 0.3281, 0.5156, 0.3125, 0.6406, 0.3125, 0.625, 0.3281, 0.625, 0.3281, 0.6406, 0.3125, 0.7031, 0.3125, 0.6875, 0.3281, 0.6875, 0.3281, 0.7031, 0.3125, 0.5781, 0.3125, 0.5625, 0.3281, 0.5625, 0.3281, 0.5781, 0.3125, 0.7344, 0.3125, 0.7188, 0.3281, 0.7188, 0.3281, 0.7344, 0.3125, 0.6719, 0.3125, 0.6562, 0.3281, 0.6562, 0.3281, 0.6719, 0.3125, 0.6094, 0.3125, 0.5938, 0.3281, 0.5938, 0.3281, 0.6094, 0.3125, 0.5469, 0.3125, 0.5312, 0.3281, 0.5312, 0.3281, 0.5469, 0.3125, 0.5938, 0.3125, 0.5781, 0.3281, 0.5781, 0.3281, 0.5938, 0.3125, 0.625, 0.3125, 0.6094, 0.3281, 0.6094, 0.3281, 0.625, 0.3125, 0.6562, 0.3125, 0.6406, 0.3281, 0.6406, 0.3281, 0.6562, 0.3125, 0.6875, 0.3125, 0.6719, 0.3281, 0.6719, 0.3281, 0.6875, 0.3125, 0.7188, 0.3125, 0.7031, 0.3281, 0.7031, 0.3281, 0.7188, 0.3125, 0.75, 0.3125, 0.7344, 0.3281, 0.7344, 0.3281, 0.75, 0.3125, 0.5312, 0.3125, 0.5156, 0.3281, 0.5156, 0.3281, 0.5312, 0.3125, 0.5625, 0.3125, 0.5469, 0.3281, 0.5469, 0.3281, 0.5625, 0.6562, 0.5312, 0.6719, 0.5312, 0.6719, 0.5469, 0.6562, 0.5469, 0.6562, 0.5, 0.6719, 0.5, 0.6719, 0.5156, 0.6562, 0.5156, 0.6562, 0.7188, 0.6719, 0.7188, 0.6719, 0.7344, 0.6562, 0.7344, 0.6562, 0.6875, 0.6719, 0.6875, 0.6719, 0.7031, 0.6562, 0.7031, 0.6562, 0.6562, 0.6719, 0.6562, 0.6719, 0.6719, 0.6562, 0.6719, 0.6562, 0.625, 0.6719, 0.625, 0.6719, 0.6406, 0.6562, 0.6406, 0.6562, 0.5938, 0.6719, 0.5938, 0.6719, 0.6094, 0.6562, 0.6094, 0.6562, 0.5625, 0.6719, 0.5625, 0.6719, 0.5781, 0.6562, 0.5781, 0.6562, 0.5156, 0.6719, 0.5156, 0.6719, 0.5312, 0.6562, 0.5312, 0.6562, 0.5781, 0.6719, 0.5781, 0.6719, 0.5938, 0.6562, 0.5938, 0.6562, 0.6406, 0.6719, 0.6406, 0.6719, 0.6562, 0.6562, 0.6562, 0.6562, 0.7031, 0.6719, 0.7031, 0.6719, 0.7188, 0.6562, 0.7188, 0.6562, 0.5469, 0.6719, 0.5469, 0.6719, 0.5625, 0.6562, 0.5625, 0.6562, 0.6719, 0.6719, 0.6719, 0.6719, 0.6875, 0.6562, 0.6875, 0.6562, 0.6094, 0.6719, 0.6094, 0.6719, 0.625, 0.6562, 0.625, 0.625, 0.4688, 0.375, 0.4688, 0.375, 0.4531, 0.625, 0.4531, 0.6562, 0.7344, 0.6719, 0.7344, 0.6719, 0.75, 0.6562, 0.75, 0.375, 0.7812, 0.625, 0.7812, 0.625, 0.7969, 0.375, 0.7969, 0.1719, 0.5156, 0.1719, 0.5, 0.1875, 0.5, 0.1875, 0.5156, 0.1719, 0.6406, 0.1719, 0.625, 0.1875, 0.625, 0.1875, 0.6406, 0.1719, 0.7031, 0.1719, 0.6875, 0.1875, 0.6875, 0.1875, 0.7031, 0.1719, 0.5781, 0.1719, 0.5625, 0.1875, 0.5625, 0.1875, 0.5781, 0.1719, 0.7344, 0.1719, 0.7188, 0.1875, 0.7188, 0.1875, 0.7344, 0.1719, 0.6719, 0.1719, 0.6562, 0.1875, 0.6562, 0.1875, 0.6719, 0.1719, 0.6094, 0.1719, 0.5938, 0.1875, 0.5938, 0.1875, 0.6094, 0.1719, 0.5469, 0.1719, 0.5312, 0.1875, 0.5312, 0.1875, 0.5469, 0.1719, 0.5938, 0.1719, 0.5781, 0.1875, 0.5781, 0.1875, 0.5938, 0.1719, 0.625, 0.1719, 0.6094, 0.1875, 0.6094, 0.1875, 0.625, 0.1719, 0.6562, 0.1719, 0.6406, 0.1875, 0.6406, 0.1875, 0.6562, 0.1719, 0.6875, 0.1719, 0.6719, 0.1875, 0.6719, 0.1875, 0.6875, 0.1719, 0.7188, 0.1719, 0.7031, 0.1875, 0.7031, 0.1875, 0.7188, 0.1719, 0.75, 0.1719, 0.7344, 0.1875, 0.7344, 0.1875, 0.75, 0.1719, 0.5312, 0.1719, 0.5156, 0.1875, 0.5156, 0.1875, 0.5312, 0.1719, 0.5625, 0.1719, 0.5469, 0.1875, 0.5469, 0.1875, 0.5625, 0.75, 0.5312, 0.8125, 0.5312, 0.8125, 0.5469, 0.75, 0.5469, 0.75, 0.5, 0.8125, 0.5, 0.8125, 0.5156, 0.75, 0.5156, 0.75, 0.7188, 0.8125, 0.7188, 0.8125, 0.7344, 0.75, 0.7344, 0.75, 0.6875, 0.8125, 0.6875, 0.8125, 0.7031, 0.75, 0.7031, 0.75, 0.6562, 0.8125, 0.6562, 0.8125, 0.6719, 0.75, 0.6719, 0.75, 0.625, 0.8125, 0.625, 0.8125, 0.6406, 0.75, 0.6406, 0.75, 0.5938, 0.8125, 0.5938, 0.8125, 0.6094, 0.75, 0.6094, 0.75, 0.5625, 0.8125, 0.5625, 0.8125, 0.5781, 0.75, 0.5781, 0.75, 0.5156, 0.8125, 0.5156, 0.8125, 0.5312, 0.75, 0.5312, 0.75, 0.5781, 0.8125, 0.5781, 0.8125, 0.5938, 0.75, 0.5938, 0.75, 0.6406, 0.8125, 0.6406, 0.8125, 0.6562, 0.75, 0.6562, 0.75, 0.7031, 0.8125, 0.7031, 0.8125, 0.7188, 0.75, 0.7188, 0.75, 0.5469, 0.8125, 0.5469, 0.8125, 0.5625, 0.75, 0.5625, 0.75, 0.6719, 0.8125, 0.6719, 0.8125, 0.6875, 0.75, 0.6875, 0.75, 0.6094, 0.8125, 0.6094, 0.8125, 0.625, 0.75, 0.625, 0.625, 0.375, 0.375, 0.375, 0.375, 0.3125, 0.625, 0.3125, 0.75, 0.7344, 0.8125, 0.7344, 0.8125, 0.75, 0.75, 0.75, 0.375, 0.875, 0.625, 0.875, 0.625, 0.9375, 0.375, 0.9375, 0.125, 0.5625, 0.125, 0.5469, 0.1562, 0.5469, 0.1562, 0.5625, 0.125, 0.5312, 0.125, 0.5156, 0.1562, 0.5156, 0.1562, 0.5312, 0.125, 0.75, 0.125, 0.7344, 0.1562, 0.7344, 0.1562, 0.75, 0.125, 0.7188, 0.125, 0.7031, 0.1562, 0.7031, 0.1562, 0.7188, 0.125, 0.6875, 0.125, 0.6719, 0.1562, 0.6719, 0.1562, 0.6875, 0.125, 0.6562, 0.125, 0.6406, 0.1562, 0.6406, 0.1562, 0.6562, 0.125, 0.625, 0.125, 0.6094, 0.1562, 0.6094, 0.1562, 0.625, 0.125, 0.5938, 0.125, 0.5781, 0.1562, 0.5781, 0.1562, 0.5938, 0.125, 0.5469, 0.125, 0.5312, 0.1562, 0.5312, 0.1562, 0.5469, 0.125, 0.6094, 0.125, 0.5938, 0.1562, 0.5938, 0.1562, 0.6094, 0.125, 0.6719, 0.125, 0.6562, 0.1562, 0.6562, 0.1562, 0.6719, 0.125, 0.7344, 0.125, 0.7188, 0.1562, 0.7188, 0.1562, 0.7344, 0.125, 0.5781, 0.125, 0.5625, 0.1562, 0.5625, 0.1562, 0.5781, 0.125, 0.7031, 0.125, 0.6875, 0.1562, 0.6875, 0.1562, 0.7031, 0.125, 0.6406, 0.125, 0.625, 0.1562, 0.625, 0.1562, 0.6406, 0.125, 0.5156, 0.125, 0.5, 0.1562, 0.5, 0.1562, 0.5156, 0.8281, 0.5312, 0.8438, 0.5312, 0.8438, 0.5469, 0.8281, 0.5469, 0.8281, 0.5, 0.8438, 0.5, 0.8438, 0.5156, 0.8281, 0.5156, 0.8281, 0.7188, 0.8438, 0.7188, 0.8438, 0.7344, 0.8281, 0.7344, 0.8281, 0.6875, 0.8438, 0.6875, 0.8438, 0.7031, 0.8281, 0.7031, 0.8281, 0.6562, 0.8438, 0.6562, 0.8438, 0.6719, 0.8281, 0.6719, 0.8281, 0.625, 0.8438, 0.625, 0.8438, 0.6406, 0.8281, 0.6406, 0.8281, 0.5938, 0.8438, 0.5938, 0.8438, 0.6094, 0.8281, 0.6094, 0.8281, 0.5625, 0.8438, 0.5625, 0.8438, 0.5781, 0.8281, 0.5781, 0.8281, 0.5156, 0.8438, 0.5156, 0.8438, 0.5312, 0.8281, 0.5312, 0.8281, 0.5781, 0.8438, 0.5781, 0.8438, 0.5938, 0.8281, 0.5938, 0.8281, 0.6406, 0.8438, 0.6406, 0.8438, 0.6562, 0.8281, 0.6562, 0.8281, 0.7031, 0.8438, 0.7031, 0.8438, 0.7188, 0.8281, 0.7188, 0.8281, 0.5469, 0.8438, 0.5469, 0.8438, 0.5625, 0.8281, 0.5625, 0.8281, 0.6719, 0.8438, 0.6719, 0.8438, 0.6875, 0.8281, 0.6875, 0.8281, 0.6094, 0.8438, 0.6094, 0.8438, 0.625, 0.8281, 0.625, 0.625, 0.2969, 0.375, 0.2969, 0.375, 0.2812, 0.625, 0.2812, 0.8281, 0.7344, 0.8438, 0.7344, 0.8438, 0.75, 0.8281, 0.75, 0.375, 0.9531, 0.625, 0.9531, 0.625, 0.9688, 0.375, 0.9688, 0.375, 0.9375, 0.625, 0.9375, 0.625, 0.9531, 0.375, 0.9531, 0.8125, 0.7344, 0.8281, 0.7344, 0.8281, 0.75, 0.8125, 0.75, 0.625, 0.3125, 0.375, 0.3125, 0.375, 0.2969, 0.625, 0.2969, 0.8125, 0.6094, 0.8281, 0.6094, 0.8281, 0.625, 0.8125, 0.625, 0.8125, 0.6719, 0.8281, 0.6719, 0.8281, 0.6875, 0.8125, 0.6875, 0.8125, 0.5469, 0.8281, 0.5469, 0.8281, 0.5625, 0.8125, 0.5625, 0.8125, 0.7031, 0.8281, 0.7031, 0.8281, 0.7188, 0.8125, 0.7188, 0.8125, 0.6406, 0.8281, 0.6406, 0.8281, 0.6562, 0.8125, 0.6562, 0.8125, 0.5781, 0.8281, 0.5781, 0.8281, 0.5938, 0.8125, 0.5938, 0.8125, 0.5156, 0.8281, 0.5156, 0.8281, 0.5312, 0.8125, 0.5312, 0.8125, 0.5625, 0.8281, 0.5625, 0.8281, 0.5781, 0.8125, 0.5781, 0.8125, 0.5938, 0.8281, 0.5938, 0.8281, 0.6094, 0.8125, 0.6094, 0.8125, 0.625, 0.8281, 0.625, 0.8281, 0.6406, 0.8125, 0.6406, 0.8125, 0.6562, 0.8281, 0.6562, 0.8281, 0.6719, 0.8125, 0.6719, 0.8125, 0.6875, 0.8281, 0.6875, 0.8281, 0.7031, 0.8125, 0.7031, 0.8125, 0.7188, 0.8281, 0.7188, 0.8281, 0.7344, 0.8125, 0.7344, 0.8125, 0.5, 0.8281, 0.5, 0.8281, 0.5156, 0.8125, 0.5156, 0.8125, 0.5312, 0.8281, 0.5312, 0.8281, 0.5469, 0.8125, 0.5469, 0.1562, 0.5625, 0.1562, 0.5469, 0.1719, 0.5469, 0.1719, 0.5625, 0.1562, 0.5312, 0.1562, 0.5156, 0.1719, 0.5156, 0.1719, 0.5312, 0.1562, 0.75, 0.1562, 0.7344, 0.1719, 0.7344, 0.1719, 0.75, 0.1562, 0.7188, 0.1562, 0.7031, 0.1719, 0.7031, 0.1719, 0.7188, 0.1562, 0.6875, 0.1562, 0.6719, 0.1719, 0.6719, 0.1719, 0.6875, 0.1562, 0.6562, 0.1562, 0.6406, 0.1719, 0.6406, 0.1719, 0.6562, 0.1562, 0.625, 0.1562, 0.6094, 0.1719, 0.6094, 0.1719, 0.625, 0.1562, 0.5938, 0.1562, 0.5781, 0.1719, 0.5781, 0.1719, 0.5938, 0.1562, 0.5469, 0.1562, 0.5312, 0.1719, 0.5312, 0.1719, 0.5469, 0.1562, 0.6094, 0.1562, 0.5938, 0.1719, 0.5938, 0.1719, 0.6094, 0.1562, 0.6719, 0.1562, 0.6562, 0.1719, 0.6562, 0.1719, 0.6719, 0.1562, 0.7344, 0.1562, 0.7188, 0.1719, 0.7188, 0.1719, 0.7344, 0.1562, 0.5781, 0.1562, 0.5625, 0.1719, 0.5625, 0.1719, 0.5781, 0.1562, 0.7031, 0.1562, 0.6875, 0.1719, 0.6875, 0.1719, 0.7031, 0.1562, 0.6406, 0.1562, 0.625, 0.1719, 0.625, 0.1719, 0.6406, 0.1562, 0.5156, 0.1562, 0.5, 0.1719, 0.5, 0.1719, 0.5156])
me_cube.materials.append(mat_material)
me_cube.materials.append(mat_material_001)
me_cube.materials.append(mat_material_002)
me_cube.materials.append(mat_material_005)
me_cube.materials.append(mat_material_004)
me_cube.materials.append(mat_material_003)
me_cube.use_remesh_preserve_volume = False
me_cube.use_remesh_preserve_attributes = False
me_cube.use_mirror_vertex_groups = False
me_cube.update()

# ---- objects
ob_cube = bpy.data.objects.new('Cube', me_cube)

# ---- transforms, parenting, visibility, modifiers, constraints
ob_cube.location = (-0.06805, 0.02268, 0.0)
ob_cube.scale = (3.136, 2.01, 0.1254)
ob_cube.lock_rotations_4d = False
ob_cube.empty_display_type = 'ARROWS'
ob_cube.lineart.crease_threshold = 0.0

# ---- collection membership
col_collection.objects.link(ob_cube)

# ---- scene / render settings (as saved in the file)
scene.frame_start = 1; scene.frame_end = 250; scene.frame_set(1)
scene.render.engine = 'BLENDER_EEVEE_NEXT'
scene.cycles.use_denoising = False
scene.cycles.samples = 128
scene.cycles.sampling_pattern = 'TABULATED_SOBOL'
scene.cycles.use_adaptive_sampling = False
scene.cycles.use_light_tree = False
scene.view_settings.view_transform = 'Filmic'
bpy.context.view_layer.update()

# ---- added for rendering (the .blend has no active camera and no usable light): camera, sun
cam_auto = bpy.data.cameras.new('AutoCamera')
cam_auto.lens = 50.0
cam_auto.sensor_width = 36.0
cam_auto.clip_end = 1000.0
ob_auto_camera = bpy.data.objects.new('AutoCamera', cam_auto)
scene.collection.objects.link(ob_auto_camera)
ob_auto_camera.location = (8.14108, -9.82827, 6.57075)
ob_auto_camera.rotation_euler = (1.09748, -7.21219e-08, 0.694738)
scene.camera = ob_auto_camera
light_auto_sun = bpy.data.lights.new('AutoSun', 'SUN')
light_auto_sun.energy = 3.0
light_auto_sun.angle = 0.0523599
ob_auto_sun = bpy.data.objects.new('AutoSun', light_auto_sun)
scene.collection.objects.link(ob_auto_sun)
ob_auto_sun.rotation_euler = (0.872665, 0.174533, 0.523599)
bpy.context.view_layer.update()
